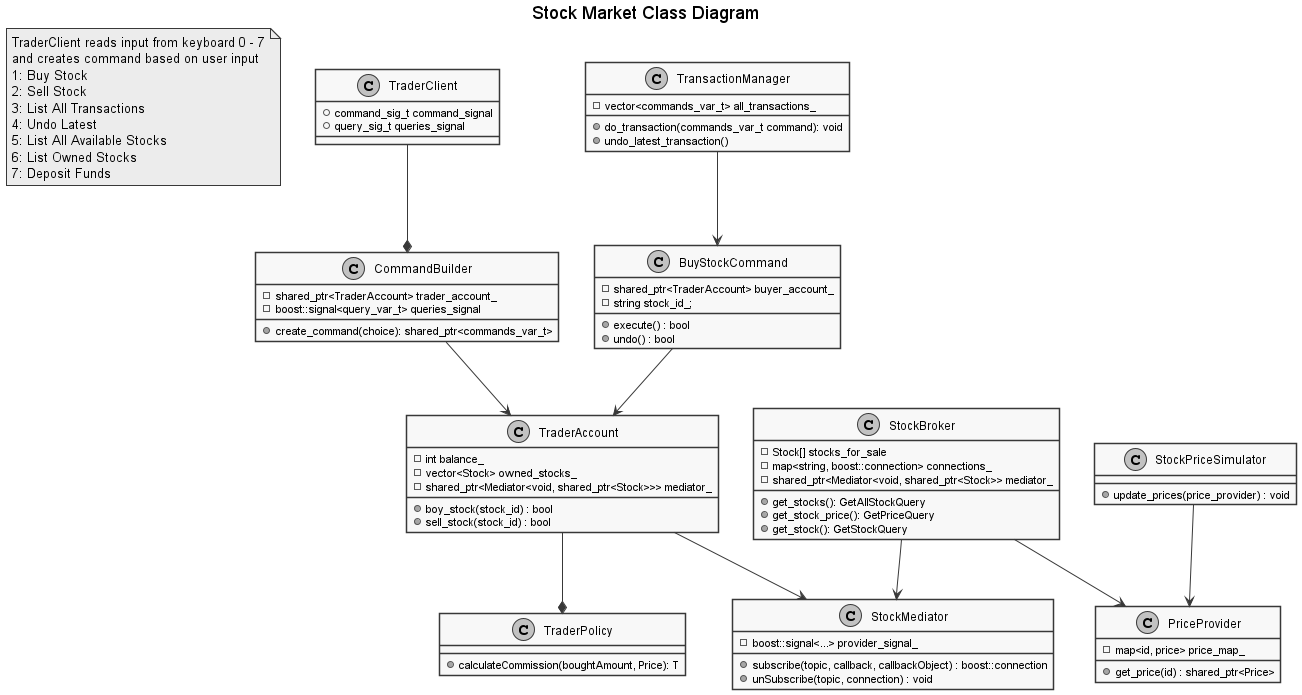

The diagram above was rendered by PlantUML. Its source (embedded in the PNG):
@startuml StockMarketClassDiagram
skinparam Monochrome true
skinparam Shadowing false

title Stock Market Class Diagram 

note as N2
  TraderClient reads input from keyboard 0 - 7
  and creates command based on user input 
  1: Buy Stock
  2: Sell Stock
  3: List All Transactions 
  4: Undo Latest 
  5: List All Available Stocks 
  6: List Owned Stocks 
  7: Deposit Funds 
end note

class TraderClient {
  + command_sig_t command_signal 
  + query_sig_t queries_signal
}

class TransactionManager {
  - vector<commands_var_t> all_transactions_
  + do_transaction(commands_var_t command): void
  + undo_latest_transaction()
} 

class PriceProvider {
  - map<id, price> price_map_ 
  + get_price(id) : shared_ptr<Price>
}

class BuyStockCommand {
  - shared_ptr<TraderAccount> buyer_account_ 
  - string stock_id_; 
  + execute() : bool
  + undo() : bool
}

class StockBroker {
  - Stock[] stocks_for_sale
  - map<string, boost::connection> connections_
  - shared_ptr<Mediator<void, shared_ptr<Stock>> mediator_
  + get_stocks(): GetAllStockQuery
  + get_stock_price(): GetPriceQuery 
  + get_stock(): GetStockQuery  
}

class StockMediator {
  - boost::signal<...> provider_signal_ 
  + subscribe(topic, callback, callbackObject) : boost::connection
  + unSubscribe(topic, connection) : void 
}

class CommandBuilder {
  - shared_ptr<TraderAccount> trader_account_ 
  - boost::signal<query_var_t> queries_signal 
  + create_command(choice): shared_ptr<commands_var_t> 
}

class TraderAccount {
  - int balance_ 
  - vector<Stock> owned_stocks_ 
  - shared_ptr<Mediator<void, shared_ptr<Stock>>> mediator_ 
  + boy_stock(stock_id) : bool 
  + sell_stock(stock_id) : bool 
}

class TraderPolicy {
  + calculateCommission(boughtAmount, Price): T 
}

class StockPriceSimulator {
  + update_prices(price_provider) : void 
}

TraderClient --* CommandBuilder
CommandBuilder --> TraderAccount
TraderAccount --> StockMediator 
TraderAccount --* TraderPolicy
StockBroker --> StockMediator
BuyStockCommand --> TraderAccount
StockBroker --> PriceProvider
TransactionManager --> BuyStockCommand
StockPriceSimulator --> PriceProvider
@enduml